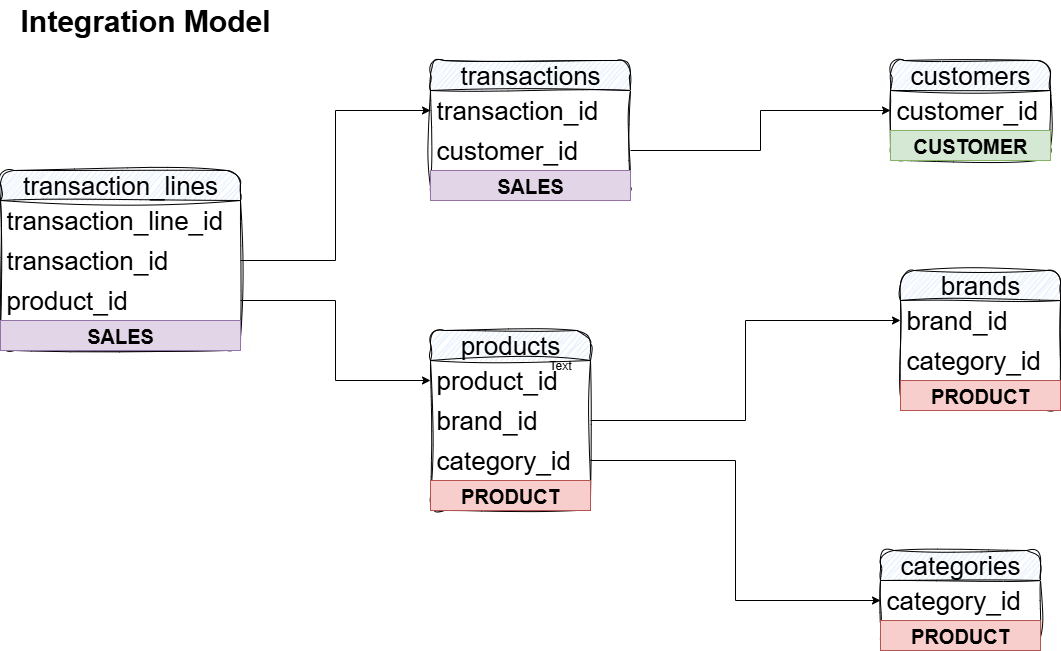

The diagram above was exported from draw.io. Its source (the exported page's mxGraphModel, read from the mxfile embedded in the PNG):
<mxGraphModel dx="2040" dy="777" grid="1" gridSize="10" guides="1" tooltips="1" connect="1" arrows="1" fold="1" page="1" pageScale="1" pageWidth="827" pageHeight="1169" math="0" shadow="0">
  <root>
    <mxCell id="0" />
    <mxCell id="1" parent="0" />
    <mxCell id="flaERFrrZmZTjWfnEpuO-5" value="categories" style="swimlane;fontStyle=0;childLayout=stackLayout;horizontal=1;startSize=30;horizontalStack=0;resizeParent=1;resizeParentMax=0;resizeLast=0;collapsible=1;marginBottom=0;whiteSpace=wrap;html=1;rounded=1;sketch=1;curveFitting=1;jiggle=2;fillColor=#dae8fc;strokeColor=default;fontSize=26;" parent="1" vertex="1">
      <mxGeometry x="590" y="610" width="160" height="100" as="geometry" />
    </mxCell>
    <mxCell id="flaERFrrZmZTjWfnEpuO-6" value="category_id" style="text;strokeColor=none;fillColor=none;align=left;verticalAlign=middle;spacingLeft=4;spacingRight=4;overflow=hidden;points=[[0,0.5],[1,0.5]];portConstraint=eastwest;rotatable=0;whiteSpace=wrap;html=1;fontSize=26;" parent="flaERFrrZmZTjWfnEpuO-5" vertex="1">
      <mxGeometry y="30" width="160" height="40" as="geometry" />
    </mxCell>
    <mxCell id="flaERFrrZmZTjWfnEpuO-37" value="&lt;b&gt;PRODUCT&lt;/b&gt;" style="text;html=1;strokeColor=#b85450;fillColor=#f8cecc;align=center;verticalAlign=middle;whiteSpace=wrap;overflow=hidden;fontSize=20;" parent="flaERFrrZmZTjWfnEpuO-5" vertex="1">
      <mxGeometry y="70" width="160" height="30" as="geometry" />
    </mxCell>
    <mxCell id="flaERFrrZmZTjWfnEpuO-9" value="customers" style="swimlane;fontStyle=0;childLayout=stackLayout;horizontal=1;startSize=30;horizontalStack=0;resizeParent=1;resizeParentMax=0;resizeLast=0;collapsible=1;marginBottom=0;whiteSpace=wrap;html=1;rounded=1;sketch=1;curveFitting=1;jiggle=2;fillColor=#dae8fc;strokeColor=default;fontSize=26;" parent="1" vertex="1">
      <mxGeometry x="600" y="120" width="160" height="100" as="geometry" />
    </mxCell>
    <mxCell id="flaERFrrZmZTjWfnEpuO-10" value="customer_id" style="text;strokeColor=none;fillColor=none;align=left;verticalAlign=middle;spacingLeft=4;spacingRight=4;overflow=hidden;points=[[0,0.5],[1,0.5]];portConstraint=eastwest;rotatable=0;whiteSpace=wrap;html=1;fontSize=26;" parent="flaERFrrZmZTjWfnEpuO-9" vertex="1">
      <mxGeometry y="30" width="160" height="40" as="geometry" />
    </mxCell>
    <mxCell id="flaERFrrZmZTjWfnEpuO-38" value="&lt;b&gt;CUSTOMER&lt;/b&gt;" style="text;html=1;strokeColor=#82b366;fillColor=#d5e8d4;align=center;verticalAlign=middle;whiteSpace=wrap;overflow=hidden;fontSize=20;" parent="flaERFrrZmZTjWfnEpuO-9" vertex="1">
      <mxGeometry y="70" width="160" height="30" as="geometry" />
    </mxCell>
    <mxCell id="flaERFrrZmZTjWfnEpuO-13" value="brands" style="swimlane;fontStyle=0;childLayout=stackLayout;horizontal=1;startSize=30;horizontalStack=0;resizeParent=1;resizeParentMax=0;resizeLast=0;collapsible=1;marginBottom=0;whiteSpace=wrap;html=1;rounded=1;sketch=1;curveFitting=1;jiggle=2;fillColor=#dae8fc;strokeColor=default;fontSize=26;" parent="1" vertex="1">
      <mxGeometry x="610" y="330" width="160" height="140" as="geometry" />
    </mxCell>
    <mxCell id="flaERFrrZmZTjWfnEpuO-14" value="brand_id" style="text;strokeColor=none;fillColor=none;align=left;verticalAlign=middle;spacingLeft=4;spacingRight=4;overflow=hidden;points=[[0,0.5],[1,0.5]];portConstraint=eastwest;rotatable=0;whiteSpace=wrap;html=1;fontSize=26;" parent="flaERFrrZmZTjWfnEpuO-13" vertex="1">
      <mxGeometry y="30" width="160" height="40" as="geometry" />
    </mxCell>
    <mxCell id="flaERFrrZmZTjWfnEpuO-15" value="category_id" style="text;strokeColor=none;fillColor=none;align=left;verticalAlign=middle;spacingLeft=4;spacingRight=4;overflow=hidden;points=[[0,0.5],[1,0.5]];portConstraint=eastwest;rotatable=0;whiteSpace=wrap;html=1;fontSize=26;" parent="flaERFrrZmZTjWfnEpuO-13" vertex="1">
      <mxGeometry y="70" width="160" height="40" as="geometry" />
    </mxCell>
    <mxCell id="flaERFrrZmZTjWfnEpuO-36" value="&lt;b&gt;PRODUCT&lt;/b&gt;" style="text;html=1;strokeColor=#b85450;fillColor=#f8cecc;align=center;verticalAlign=middle;whiteSpace=wrap;overflow=hidden;fontSize=20;" parent="flaERFrrZmZTjWfnEpuO-13" vertex="1">
      <mxGeometry y="110" width="160" height="30" as="geometry" />
    </mxCell>
    <mxCell id="flaERFrrZmZTjWfnEpuO-17" value="products" style="swimlane;fontStyle=0;childLayout=stackLayout;horizontal=1;startSize=30;horizontalStack=0;resizeParent=1;resizeParentMax=0;resizeLast=0;collapsible=1;marginBottom=0;whiteSpace=wrap;html=1;rounded=1;sketch=1;curveFitting=1;jiggle=2;fillColor=#dae8fc;strokeColor=default;fontSize=26;" parent="1" vertex="1">
      <mxGeometry x="140" y="390" width="160" height="180" as="geometry" />
    </mxCell>
    <mxCell id="flaERFrrZmZTjWfnEpuO-18" value="product_id" style="text;strokeColor=none;fillColor=none;align=left;verticalAlign=middle;spacingLeft=4;spacingRight=4;overflow=hidden;points=[[0,0.5],[1,0.5]];portConstraint=eastwest;rotatable=0;whiteSpace=wrap;html=1;fontSize=26;" parent="flaERFrrZmZTjWfnEpuO-17" vertex="1">
      <mxGeometry y="30" width="160" height="40" as="geometry" />
    </mxCell>
    <mxCell id="flaERFrrZmZTjWfnEpuO-19" value="brand_id" style="text;strokeColor=none;fillColor=none;align=left;verticalAlign=middle;spacingLeft=4;spacingRight=4;overflow=hidden;points=[[0,0.5],[1,0.5]];portConstraint=eastwest;rotatable=0;whiteSpace=wrap;html=1;fontSize=26;" parent="flaERFrrZmZTjWfnEpuO-17" vertex="1">
      <mxGeometry y="70" width="160" height="40" as="geometry" />
    </mxCell>
    <mxCell id="flaERFrrZmZTjWfnEpuO-20" value="category_id" style="text;strokeColor=none;fillColor=none;align=left;verticalAlign=middle;spacingLeft=4;spacingRight=4;overflow=hidden;points=[[0,0.5],[1,0.5]];portConstraint=eastwest;rotatable=0;whiteSpace=wrap;html=1;fontSize=26;" parent="flaERFrrZmZTjWfnEpuO-17" vertex="1">
      <mxGeometry y="110" width="160" height="40" as="geometry" />
    </mxCell>
    <mxCell id="flaERFrrZmZTjWfnEpuO-35" value="&lt;b&gt;PRODUCT&lt;/b&gt;" style="text;html=1;strokeColor=#b85450;fillColor=#f8cecc;align=center;verticalAlign=middle;whiteSpace=wrap;overflow=hidden;fontSize=20;" parent="flaERFrrZmZTjWfnEpuO-17" vertex="1">
      <mxGeometry y="150" width="160" height="30" as="geometry" />
    </mxCell>
    <mxCell id="flaERFrrZmZTjWfnEpuO-21" value="transaction_lines" style="swimlane;fontStyle=0;childLayout=stackLayout;horizontal=1;startSize=30;horizontalStack=0;resizeParent=1;resizeParentMax=0;resizeLast=0;collapsible=1;marginBottom=0;whiteSpace=wrap;html=1;rounded=1;sketch=1;curveFitting=1;jiggle=2;fillColor=#dae8fc;strokeColor=default;fontSize=26;" parent="1" vertex="1">
      <mxGeometry x="-290" y="230" width="240" height="180" as="geometry" />
    </mxCell>
    <mxCell id="flaERFrrZmZTjWfnEpuO-22" value="transaction_line_id" style="text;strokeColor=none;fillColor=none;align=left;verticalAlign=middle;spacingLeft=4;spacingRight=4;overflow=hidden;points=[[0,0.5],[1,0.5]];portConstraint=eastwest;rotatable=0;whiteSpace=wrap;html=1;fontSize=26;" parent="flaERFrrZmZTjWfnEpuO-21" vertex="1">
      <mxGeometry y="30" width="240" height="40" as="geometry" />
    </mxCell>
    <mxCell id="flaERFrrZmZTjWfnEpuO-23" value="transaction_id" style="text;strokeColor=none;fillColor=none;align=left;verticalAlign=middle;spacingLeft=4;spacingRight=4;overflow=hidden;points=[[0,0.5],[1,0.5]];portConstraint=eastwest;rotatable=0;whiteSpace=wrap;html=1;fontSize=26;" parent="flaERFrrZmZTjWfnEpuO-21" vertex="1">
      <mxGeometry y="70" width="240" height="40" as="geometry" />
    </mxCell>
    <mxCell id="flaERFrrZmZTjWfnEpuO-24" value="product_id" style="text;strokeColor=none;fillColor=none;align=left;verticalAlign=middle;spacingLeft=4;spacingRight=4;overflow=hidden;points=[[0,0.5],[1,0.5]];portConstraint=eastwest;rotatable=0;whiteSpace=wrap;html=1;fontSize=26;" parent="flaERFrrZmZTjWfnEpuO-21" vertex="1">
      <mxGeometry y="110" width="240" height="40" as="geometry" />
    </mxCell>
    <mxCell id="flaERFrrZmZTjWfnEpuO-40" value="&lt;b&gt;SALES&lt;/b&gt;" style="text;html=1;strokeColor=#9673a6;fillColor=#e1d5e7;align=center;verticalAlign=middle;whiteSpace=wrap;overflow=hidden;fontSize=20;" parent="flaERFrrZmZTjWfnEpuO-21" vertex="1">
      <mxGeometry y="150" width="240" height="30" as="geometry" />
    </mxCell>
    <mxCell id="flaERFrrZmZTjWfnEpuO-25" value="transactions" style="swimlane;fontStyle=0;childLayout=stackLayout;horizontal=1;startSize=30;horizontalStack=0;resizeParent=1;resizeParentMax=0;resizeLast=0;collapsible=1;marginBottom=0;whiteSpace=wrap;html=1;rounded=1;sketch=1;curveFitting=1;jiggle=2;fillColor=#dae8fc;strokeColor=default;fontSize=26;" parent="1" vertex="1">
      <mxGeometry x="140" y="120" width="200" height="140" as="geometry" />
    </mxCell>
    <mxCell id="flaERFrrZmZTjWfnEpuO-26" value="transaction_id" style="text;strokeColor=none;fillColor=none;align=left;verticalAlign=middle;spacingLeft=4;spacingRight=4;overflow=hidden;points=[[0,0.5],[1,0.5]];portConstraint=eastwest;rotatable=0;whiteSpace=wrap;html=1;fontSize=26;" parent="flaERFrrZmZTjWfnEpuO-25" vertex="1">
      <mxGeometry y="30" width="200" height="40" as="geometry" />
    </mxCell>
    <mxCell id="flaERFrrZmZTjWfnEpuO-27" value="customer_id" style="text;strokeColor=none;fillColor=none;align=left;verticalAlign=middle;spacingLeft=4;spacingRight=4;overflow=hidden;points=[[0,0.5],[1,0.5]];portConstraint=eastwest;rotatable=0;whiteSpace=wrap;html=1;fontSize=26;" parent="flaERFrrZmZTjWfnEpuO-25" vertex="1">
      <mxGeometry y="70" width="200" height="40" as="geometry" />
    </mxCell>
    <mxCell id="flaERFrrZmZTjWfnEpuO-39" value="&lt;b&gt;SALES&lt;/b&gt;" style="text;html=1;strokeColor=#9673a6;fillColor=#e1d5e7;align=center;verticalAlign=middle;whiteSpace=wrap;overflow=hidden;fontSize=20;" parent="flaERFrrZmZTjWfnEpuO-25" vertex="1">
      <mxGeometry y="110" width="200" height="30" as="geometry" />
    </mxCell>
    <mxCell id="flaERFrrZmZTjWfnEpuO-30" style="edgeStyle=orthogonalEdgeStyle;rounded=0;orthogonalLoop=1;jettySize=auto;html=1;exitX=1;exitY=0.5;exitDx=0;exitDy=0;entryX=0;entryY=0.5;entryDx=0;entryDy=0;" parent="1" source="flaERFrrZmZTjWfnEpuO-27" target="flaERFrrZmZTjWfnEpuO-10" edge="1">
      <mxGeometry relative="1" as="geometry" />
    </mxCell>
    <mxCell id="flaERFrrZmZTjWfnEpuO-31" style="edgeStyle=orthogonalEdgeStyle;rounded=0;orthogonalLoop=1;jettySize=auto;html=1;exitX=1;exitY=0.5;exitDx=0;exitDy=0;entryX=0;entryY=0.5;entryDx=0;entryDy=0;" parent="1" source="flaERFrrZmZTjWfnEpuO-23" target="flaERFrrZmZTjWfnEpuO-26" edge="1">
      <mxGeometry relative="1" as="geometry" />
    </mxCell>
    <mxCell id="flaERFrrZmZTjWfnEpuO-33" style="edgeStyle=orthogonalEdgeStyle;rounded=0;orthogonalLoop=1;jettySize=auto;html=1;exitX=1;exitY=0.5;exitDx=0;exitDy=0;entryX=0;entryY=0.5;entryDx=0;entryDy=0;" parent="1" source="flaERFrrZmZTjWfnEpuO-20" target="flaERFrrZmZTjWfnEpuO-6" edge="1">
      <mxGeometry relative="1" as="geometry" />
    </mxCell>
    <mxCell id="flaERFrrZmZTjWfnEpuO-34" style="edgeStyle=orthogonalEdgeStyle;rounded=0;orthogonalLoop=1;jettySize=auto;html=1;exitX=1;exitY=0.5;exitDx=0;exitDy=0;entryX=0;entryY=0.5;entryDx=0;entryDy=0;" parent="1" source="flaERFrrZmZTjWfnEpuO-24" target="flaERFrrZmZTjWfnEpuO-18" edge="1">
      <mxGeometry relative="1" as="geometry" />
    </mxCell>
    <mxCell id="flaERFrrZmZTjWfnEpuO-41" value="Text" style="text;html=1;align=center;verticalAlign=middle;whiteSpace=wrap;rounded=0;" parent="1" vertex="1">
      <mxGeometry x="240" y="410" width="60" height="30" as="geometry" />
    </mxCell>
    <mxCell id="flaERFrrZmZTjWfnEpuO-42" value="&lt;font style=&quot;font-size: 30px;&quot;&gt;&lt;b&gt;Integration Model&lt;/b&gt;&lt;/font&gt;" style="text;html=1;align=center;verticalAlign=middle;whiteSpace=wrap;rounded=0;" parent="1" vertex="1">
      <mxGeometry x="-280" y="60" width="270" height="40" as="geometry" />
    </mxCell>
    <mxCell id="flaERFrrZmZTjWfnEpuO-43" style="edgeStyle=orthogonalEdgeStyle;rounded=0;orthogonalLoop=1;jettySize=auto;html=1;exitX=1;exitY=0.5;exitDx=0;exitDy=0;entryX=0;entryY=0.5;entryDx=0;entryDy=0;" parent="1" source="flaERFrrZmZTjWfnEpuO-19" target="flaERFrrZmZTjWfnEpuO-14" edge="1">
      <mxGeometry relative="1" as="geometry" />
    </mxCell>
  </root>
</mxGraphModel>